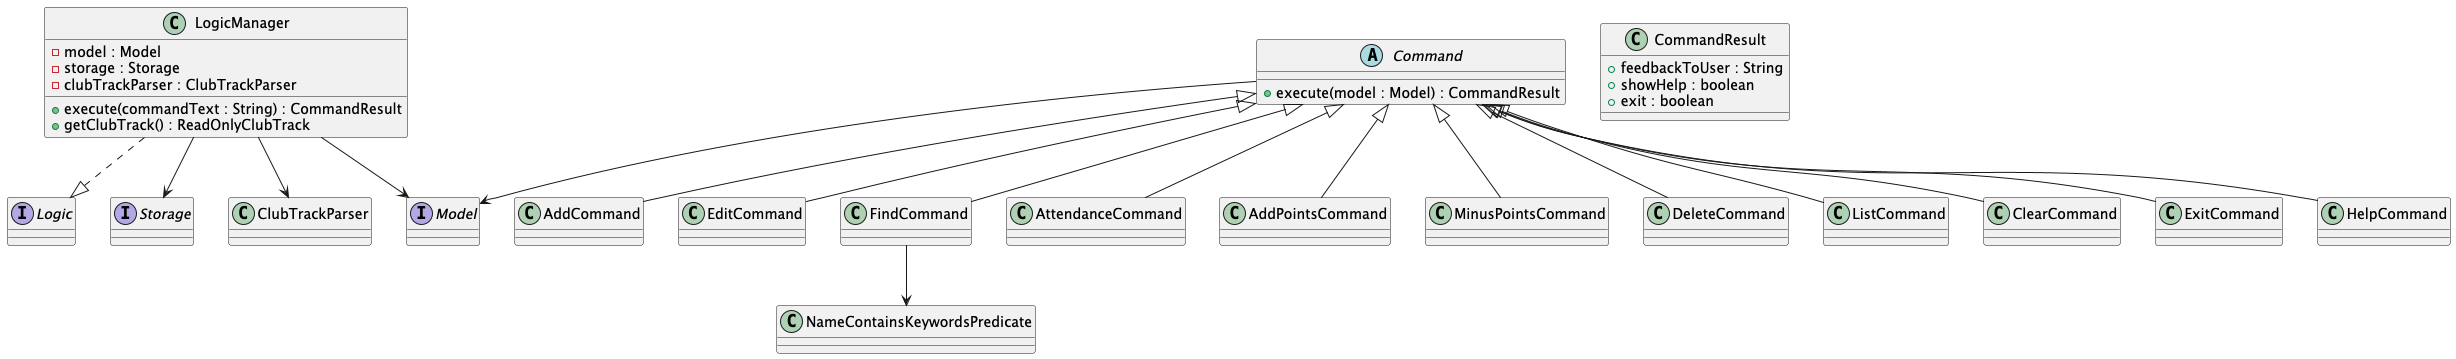

The diagram above was rendered by PlantUML. Its source (embedded in the PNG):
@startuml

' ===== Logic slice: Commands + LogicManager =====

interface Logic

interface Model

abstract class Command {
+ execute(model : Model) : CommandResult
}

class CommandResult {
+ feedbackToUser : String
+ showHelp : boolean
+ exit : boolean
}

class LogicManager {
- model : Model
- storage : Storage
- clubTrackParser : ClubTrackParser
+ execute(commandText : String) : CommandResult
+ getClubTrack() : ReadOnlyClubTrack
}

class AddCommand
class EditCommand
class FindCommand
class AttendanceCommand
class AddPointsCommand
class MinusPointsCommand
class DeleteCommand
class ListCommand
class ClearCommand
class ExitCommand
class HelpCommand

' Command hierarchy
Command <|-- AddCommand
Command <|-- EditCommand
Command <|-- FindCommand
Command <|-- AttendanceCommand
Command <|-- AddPointsCommand
Command <|-- MinusPointsCommand
Command <|-- DeleteCommand
Command <|-- ListCommand
Command <|-- ClearCommand
Command <|-- ExitCommand
Command <|-- HelpCommand

interface Storage
class ClubTrackParser
class NameContainsKeywordsPredicate

' Relationships
LogicManager ..|> Logic
Command --> Model
LogicManager --> ClubTrackParser
LogicManager --> Storage
LogicManager --> Model
FindCommand --> NameContainsKeywordsPredicate

@enduml